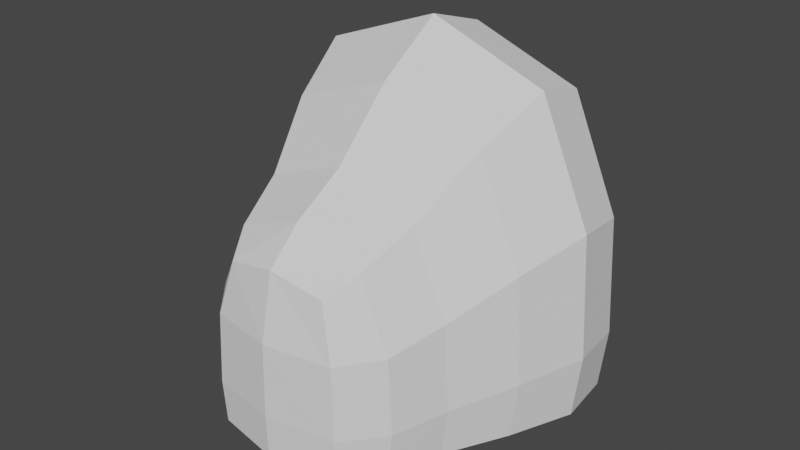 # Source: Rock2.blend  (saved by Blender 3.4.6; exported with 4.5.12 LTS)
import bpy
from mathutils import Matrix  # noqa: F401  (used for matrix-valued properties, if any)

bpy.ops.wm.read_factory_settings(use_empty=True)
scene = bpy.context.scene
scene.name = 'Scene'

# ---- collections
col_collection = bpy.data.collections.new('Collection'); scene.collection.children.link(col_collection)

# ---- world
world_world = bpy.data.worlds.new('World'); scene.world = world_world
world_world.use_nodes = True; world_world.node_tree.nodes.clear()
_N = world_world.node_tree.nodes; _L = world_world.node_tree.links
n0 = _N.new('ShaderNodeOutputWorld'); n0.name = 'World Output'; n0.location = (300, 300)
n1 = _N.new('ShaderNodeBackground'); n1.name = 'Background'; n1.location = (10, 300)
n1.inputs[0].default_value = (0.05088, 0.05088, 0.05088, 1.0)
_L.new(n1.outputs[0], n0.inputs[0])
n0.is_active_output = True
world_world.color = (0.05088, 0.05088, 0.05088)
world_world.use_sun_shadow = False
world_world.sun_shadow_jitter_overblur = 0.0

# ---- meshes
me_cube_001 = bpy.data.meshes.new('Cube.001')
me_cube_001.from_pydata([(-0.6667, -1.523, -0.4226), (-0.5, -1.438, 0.8049), (-1.162, -0.6656, -0.3745), (-0.7743, -0.6627, 1.235), (0.6667, -1.523, -0.4226), (0.5, -1.438, 0.8049), (1.162, -0.6656, -0.3745), (0.7743, -0.6627, 1.235), (-1.141, 0.553, 2.103), (-1.712, 0.5501, -0.2404), (1.712, 0.5501, -0.2404), (1.141, 0.553, 2.103), (-0.7934, 1.571, 1.483), (-1.026, 1.684, -0.4271), (1.026, 1.684, -0.4271), (0.7934, 1.571, 1.483), (-0.7743, -0.6772, -1.005), (-0.5, -1.452, -0.9689), (0.7743, -0.6772, -1.005), (0.5, -1.452, -0.9689), (1.141, 0.5385, -1.055), (-1.141, 0.5385, -1.055), (0.7934, 1.558, -1.124), (-0.7934, 1.558, -1.124), (-0.9785, -1.171, -0.4166), (-0.6381, -1.506, 0.2757), (-0.6516, -1.158, 0.9759), (-1.113, -0.6631, 0.4531), (0.9869, 1.659, -0.9775), (-7.947e-09, -0.6627, 1.525), (1.113, -0.6631, 0.4531), (0.9785, -1.171, -0.4166), (0.6516, -1.158, 0.9759), (0.6381, -1.506, 0.2757), (-7.947e-09, -1.645, -0.4226), (-8.879e-09, -1.492, 0.9144), (-1.641, 0.5527, 0.9541), (1.641, 0.5443, -0.8615), (6.954e-09, 0.553, 2.531), (1.641, 0.5527, 0.9541), (0.9817, -0.08081, 1.739), (-0.9817, -0.08081, 1.739), (-1.473, -0.08371, -0.2854), (1.473, -0.08371, -0.2854), (-0.9869, 1.667, 0.6073), (-7.947e-09, 1.859, -0.4711), (-4.222e-09, 1.648, 1.597), (0.9869, 1.667, 0.6073), (1.073, 1.182, 1.934), (-1.073, 1.182, 1.934), (-1.604, 1.194, -0.3157), (1.604, 1.194, -0.3157), (-0.6516, -1.172, -0.9949), (-7.947e-09, -0.6794, -1.051), (0.6516, -1.172, -0.9949), (-7.016e-09, -1.506, -0.9889), (-6.085e-09, 0.5364, -1.1), (-0.9817, -0.09529, -1.02), (0.9817, -0.09529, -1.02), (1.254e-08, 1.634, -1.153), (-1.073, 1.168, -1.106), (1.073, 1.168, -1.106), (-0.9869, 1.659, -0.9775), (-0.6381, -1.515, -0.8321), (0.6381, -1.515, -0.8321), (1.113, -0.6714, -0.8349), (-1.641, 0.5443, -0.8615), (-1.113, -0.6714, -0.8349), (-0.9376, -1.166, 0.3114), (-4.222e-09, -0.08081, 2.107), (0.9376, -1.166, 0.3114), (-2.359e-09, -1.624, 0.2865), (-6.085e-09, -1.632, -0.834), (-1.26e-08, -1.163, 1.221), (-4.222e-09, 1.19, 2.329), (-1.411, -0.08118, 0.7495), (1.411, -0.08117, 0.7495), (-6.085e-09, 1.826, -1.002), (6.023e-09, 1.834, 0.5379), (-1.538, 1.193, 0.8413), (1.538, 1.193, 0.8413), (1.538, 1.185, -0.9208), (-7.016e-09, -1.179, -1.039), (-6.085e-09, -0.09746, -1.065), (-3.216e-08, 1.173, -1.151), (1.411, -0.0895, -0.8366), (-1.538, 1.185, -0.9208), (-0.9376, -1.174, -0.8349), (0.9376, -1.174, -0.8349), (-1.411, -0.0895, -0.8366)], [], [(0, 25, 68, 24), (25, 1, 26, 68), (68, 26, 3, 27), (24, 68, 27, 2), (3, 29, 69, 41), (29, 7, 40, 69), (69, 40, 11, 38), (41, 69, 38, 8), (6, 30, 70, 31), (30, 7, 32, 70), (70, 32, 5, 33), (31, 70, 33, 4), (4, 33, 71, 34), (33, 5, 35, 71), (71, 35, 1, 25), (34, 71, 25, 0), (4, 34, 72, 64), (34, 0, 63, 72), (72, 63, 17, 55), (64, 72, 55, 19), (7, 29, 73, 32), (29, 3, 26, 73), (73, 26, 1, 35), (32, 73, 35, 5), (8, 38, 74, 49), (38, 11, 48, 74), (74, 48, 15, 46), (49, 74, 46, 12), (2, 27, 75, 42), (27, 3, 41, 75), (75, 41, 8, 36), (42, 75, 36, 9), (7, 30, 76, 40), (30, 6, 43, 76), (76, 43, 10, 39), (40, 76, 39, 11), (13, 45, 77, 62), (45, 14, 28, 77), (77, 28, 22, 59), (62, 77, 59, 23), (13, 44, 78, 45), (44, 12, 46, 78), (78, 46, 15, 47), (45, 78, 47, 14), (9, 36, 79, 50), (36, 8, 49, 79), (79, 49, 12, 44), (50, 79, 44, 13), (11, 39, 80, 48), (39, 10, 51, 80), (80, 51, 14, 47), (48, 80, 47, 15), (14, 51, 81, 28), (51, 10, 37, 81), (81, 37, 20, 61), (28, 81, 61, 22), (16, 53, 82, 52), (53, 18, 54, 82), (82, 54, 19, 55), (52, 82, 55, 17), (18, 53, 83, 58), (53, 16, 57, 83), (83, 57, 21, 56), (58, 83, 56, 20), (20, 56, 84, 61), (56, 21, 60, 84), (84, 60, 23, 59), (61, 84, 59, 22), (10, 43, 85, 37), (43, 6, 65, 85), (85, 65, 18, 58), (37, 85, 58, 20), (9, 50, 86, 66), (50, 13, 62, 86), (86, 62, 23, 60), (66, 86, 60, 21), (0, 24, 87, 63), (24, 2, 67, 87), (87, 67, 16, 52), (63, 87, 52, 17), (6, 31, 88, 65), (31, 4, 64, 88), (88, 64, 19, 54), (65, 88, 54, 18), (2, 42, 89, 67), (42, 9, 66, 89), (89, 66, 21, 57), (67, 89, 57, 16)])
_uv = me_cube_001.uv_layers.new(name='UVMap')
_uv.uv.foreach_set('vector', [0.375, 0.0, 0.5, 0.0, 0.5043, 0.1207, 0.4132, 0.1198, 0.5, 0.0, 0.625, 0.0, 0.625, 0.125, 0.5043, 0.1207, 0.5043, 0.1207, 0.625, 0.125, 0.625, 0.25, 0.5052, 0.2118, 0.4132, 0.1198, 0.5043, 0.1207, 0.5052, 0.2118, 0.4167, 0.2083, 0.875, 0.5, 0.75, 0.5382, 0.75, 0.5043, 0.875, 0.5, 0.75, 0.5382, 0.625, 0.5417, 0.625, 0.5052, 0.75, 0.5043, 0.75, 0.5043, 0.625, 0.5052, 0.625, 0.5, 0.75, 0.5, 0.875, 0.5, 0.75, 0.5043, 0.75, 0.5, 0.875, 0.5, 0.4167, 0.5417, 0.5052, 0.5417, 0.5052, 0.6302, 0.4167, 0.6302, 0.5052, 0.5417, 0.625, 0.5417, 0.625, 0.6302, 0.5052, 0.6302, 0.5052, 0.6302, 0.625, 0.6302, 0.625, 0.75, 0.5052, 0.75, 0.4167, 0.6302, 0.5052, 0.6302, 0.5052, 0.75, 0.4167, 0.75, 0.4167, 0.75, 0.5052, 0.75, 0.5043, 0.875, 0.4132, 0.875, 0.5052, 0.75, 0.625, 0.75, 0.625, 0.875, 0.5043, 0.875, 0.5043, 0.875, 0.625, 0.875, 0.625, 1.0, 0.5, 1.0, 0.4132, 0.875, 0.5043, 0.875, 0.5, 1.0, 0.375, 1.0, 0.4167, 0.75, 0.4132, 0.875, 0.3793, 0.875, 0.3793, 0.75, 0.4132, 0.875, 0.375, 1.0, 0.375, 1.0, 0.3793, 0.875, 0.3793, 0.875, 0.375, 1.0, 0.375, 1.0, 0.375, 0.875, 0.3793, 0.75, 0.3793, 0.875, 0.375, 0.875, 0.375, 0.75, 0.625, 0.5417, 0.75, 0.5382, 0.75, 0.6293, 0.625, 0.6302, 0.75, 0.5382, 0.875, 0.5, 0.875, 0.625, 0.75, 0.6293, 0.75, 0.6293, 0.875, 0.625, 0.875, 0.75, 0.75, 0.75, 0.625, 0.6302, 0.75, 0.6293, 0.75, 0.75, 0.625, 0.75, 0.875, 0.5, 0.75, 0.5, 0.75, 0.5, 0.875, 0.5, 0.75, 0.5, 0.625, 0.5, 0.625, 0.4991, 0.75, 0.5, 0.75, 0.5, 0.625, 0.4991, 0.625, 0.5, 0.75, 0.5, 0.875, 0.5, 0.75, 0.5, 0.75, 0.5, 0.875, 0.5, 0.4167, 0.2083, 0.5052, 0.2118, 0.5052, 0.2457, 0.4167, 0.2448, 0.5052, 0.2118, 0.625, 0.25, 0.625, 0.25, 0.5052, 0.2457, 0.5052, 0.2457, 0.625, 0.25, 0.625, 0.25, 0.5052, 0.25, 0.4167, 0.2448, 0.5052, 0.2457, 0.5052, 0.25, 0.4167, 0.25, 0.625, 0.5417, 0.5052, 0.5417, 0.5052, 0.5052, 0.625, 0.5052, 0.5052, 0.5417, 0.4167, 0.5417, 0.4167, 0.5052, 0.5052, 0.5052, 0.5052, 0.5052, 0.4167, 0.5052, 0.4167, 0.5, 0.5052, 0.5, 0.625, 0.5052, 0.5052, 0.5052, 0.5052, 0.5, 0.625, 0.5, 0.4167, 0.2917, 0.4167, 0.375, 0.3802, 0.375, 0.3802, 0.2882, 0.4167, 0.375, 0.4167, 0.4583, 0.3793, 0.4618, 0.3802, 0.375, 0.3802, 0.375, 0.3793, 0.4618, 0.375, 0.5, 0.375, 0.375, 0.3802, 0.2882, 0.3802, 0.375, 0.375, 0.375, 0.375, 0.25, 0.4167, 0.2917, 0.5052, 0.2882, 0.5052, 0.375, 0.4167, 0.375, 0.5052, 0.2882, 0.625, 0.25, 0.625, 0.375, 0.5052, 0.375, 0.5052, 0.375, 0.625, 0.375, 0.625, 0.5, 0.5052, 0.4618, 0.4167, 0.375, 0.5052, 0.375, 0.5052, 0.4618, 0.4167, 0.4583, 0.4167, 0.25, 0.5052, 0.25, 0.5052, 0.2543, 0.4167, 0.2552, 0.5052, 0.25, 0.625, 0.25, 0.625, 0.25, 0.5052, 0.2543, 0.5052, 0.2543, 0.625, 0.25, 0.625, 0.25, 0.5052, 0.2882, 0.4167, 0.2552, 0.5052, 0.2543, 0.5052, 0.2882, 0.4167, 0.2917, 0.625, 0.5, 0.5052, 0.5, 0.5052, 0.4957, 0.625, 0.4991, 0.5052, 0.5, 0.4167, 0.5, 0.4167, 0.4948, 0.5052, 0.4957, 0.5052, 0.4957, 0.4167, 0.4948, 0.4167, 0.4583, 0.5052, 0.4618, 0.625, 0.4991, 0.5052, 0.4957, 0.5052, 0.4618, 0.625, 0.5, 0.4167, 0.4583, 0.4167, 0.4948, 0.3759, 0.4957, 0.3793, 0.4618, 0.4167, 0.4948, 0.4167, 0.5, 0.375, 0.5, 0.3759, 0.4957, 0.3759, 0.4957, 0.375, 0.5, 0.3333, 0.5, 0.3368, 0.4991, 0.3793, 0.4618, 0.3759, 0.4957, 0.3368, 0.4991, 0.375, 0.5, 0.125, 0.5, 0.2448, 0.5382, 0.2457, 0.6293, 0.125, 0.625, 0.2448, 0.5382, 0.3333, 0.5417, 0.3368, 0.6302, 0.2457, 0.6293, 0.2457, 0.6293, 0.3368, 0.6302, 0.375, 0.75, 0.25, 0.75, 0.125, 0.625, 0.2457, 0.6293, 0.25, 0.75, 0.125, 0.75, 0.3333, 0.5417, 0.2448, 0.5382, 0.2448, 0.5043, 0.3333, 0.5052, 0.2448, 0.5382, 0.125, 0.5, 0.125, 0.5, 0.2448, 0.5043, 0.2448, 0.5043, 0.125, 0.5, 0.125, 0.5, 0.2448, 0.5, 0.3333, 0.5052, 0.2448, 0.5043, 0.2448, 0.5, 0.3333, 0.5, 0.3333, 0.5, 0.2448, 0.5, 0.2457, 0.5, 0.3368, 0.4991, 0.2448, 0.5, 0.125, 0.5, 0.125, 0.5, 0.2457, 0.5, 0.2457, 0.5, 0.125, 0.5, 0.125, 0.5, 0.25, 0.5, 0.3368, 0.4991, 0.2457, 0.5, 0.25, 0.5, 0.375, 0.5, 0.4167, 0.5, 0.4167, 0.5052, 0.375, 0.5052, 0.375, 0.5, 0.4167, 0.5052, 0.4167, 0.5417, 0.375, 0.5417, 0.375, 0.5052, 0.375, 0.5052, 0.375, 0.5417, 0.3333, 0.5417, 0.3333, 0.5052, 0.375, 0.5, 0.375, 0.5052, 0.3333, 0.5052, 0.3333, 0.5, 0.4167, 0.25, 0.4167, 0.2552, 0.3802, 0.2543, 0.3802, 0.25, 0.4167, 0.2552, 0.4167, 0.2917, 0.3802, 0.2882, 0.3802, 0.2543, 0.3802, 0.2543, 0.3802, 0.2882, 0.375, 0.25, 0.375, 0.25, 0.3802, 0.25, 0.3802, 0.2543, 0.375, 0.25, 0.375, 0.25, 0.375, 0.0, 0.4132, 0.1198, 0.3793, 0.1207, 0.375, 0.0, 0.4132, 0.1198, 0.4167, 0.2083, 0.3802, 0.2118, 0.3793, 0.1207, 0.3793, 0.1207, 0.3802, 0.2118, 0.375, 0.25, 0.375, 0.125, 0.375, 0.0, 0.3793, 0.1207, 0.375, 0.125, 0.375, 0.0, 0.4167, 0.5417, 0.4167, 0.6302, 0.3759, 0.6302, 0.375, 0.5417, 0.4167, 0.6302, 0.4167, 0.75, 0.3793, 0.75, 0.3759, 0.6302, 0.3759, 0.6302, 0.3793, 0.75, 0.375, 0.75, 0.3368, 0.6302, 0.375, 0.5417, 0.3759, 0.6302, 0.3368, 0.6302, 0.3333, 0.5417, 0.4167, 0.2083, 0.4167, 0.2448, 0.3802, 0.2457, 0.3802, 0.2118, 0.4167, 0.2448, 0.4167, 0.25, 0.3802, 0.25, 0.3802, 0.2457, 0.3802, 0.2457, 0.3802, 0.25, 0.375, 0.25, 0.375, 0.25, 0.3802, 0.2118, 0.3802, 0.2457, 0.375, 0.25, 0.375, 0.25])
me_cube_001.update()

# ---- objects
ob_cube = bpy.data.objects.new('Cube', me_cube_001)

# ---- transforms, parenting, visibility, modifiers, constraints
ob_cube.location = (0.0, 0.0, 0.0)

# ---- collection membership
col_collection.objects.link(ob_cube)

# ---- scene / render settings (as saved in the file)
scene.frame_start = 1; scene.frame_end = 250; scene.frame_set(1)
scene.render.engine = 'BLENDER_EEVEE_NEXT'
scene.cycles.sampling_pattern = 'TABULATED_SOBOL'
scene.cycles.use_light_tree = False
scene.view_settings.view_transform = 'Filmic'
bpy.context.view_layer.update()

# ---- added for rendering (the .blend has no active camera and no usable light): camera, sun
cam_auto = bpy.data.cameras.new('AutoCamera')
cam_auto.lens = 50.0
cam_auto.sensor_width = 36.0
cam_auto.clip_end = 1000.0
ob_auto_camera = bpy.data.objects.new('AutoCamera', cam_auto)
scene.collection.objects.link(ob_auto_camera)
ob_auto_camera.location = (5.67113, -6.69863, 5.22619)
ob_auto_camera.rotation_euler = (1.09748, -7.21219e-08, 0.694738)
scene.camera = ob_auto_camera
light_auto_sun = bpy.data.lights.new('AutoSun', 'SUN')
light_auto_sun.energy = 3.0
light_auto_sun.angle = 0.0523599
ob_auto_sun = bpy.data.objects.new('AutoSun', light_auto_sun)
scene.collection.objects.link(ob_auto_sun)
ob_auto_sun.rotation_euler = (0.872665, 0.174533, 0.523599)
bpy.context.view_layer.update()
